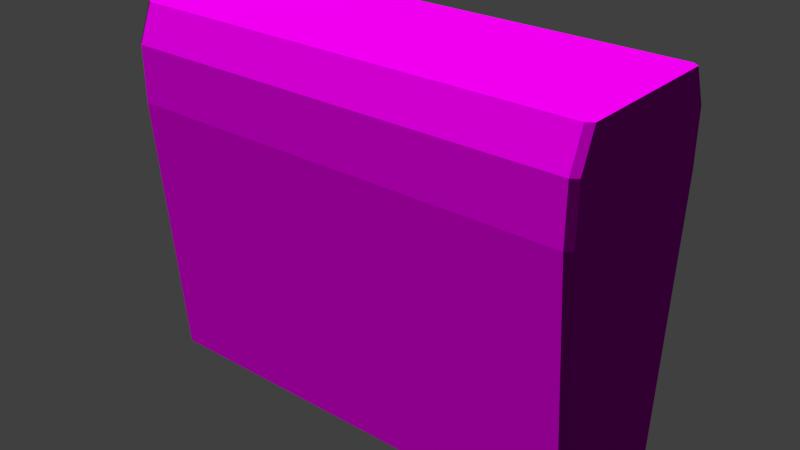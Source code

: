 # Source: decoration_vegetation_hedge_small_1_.blend  (saved by Blender 2.70.0; exported with 4.5.12 LTS)
import bpy
from mathutils import Matrix  # noqa: F401  (used for matrix-valued properties, if any)

bpy.ops.wm.read_factory_settings(use_empty=True)
scene = bpy.context.scene
scene.name = 'Scene'

# ---- collections
col_collection_1 = bpy.data.collections.new('Collection 1'); scene.collection.children.link(col_collection_1)

# ---- images (referenced by path relative to the original .blend; pixels are not part of the script)
import os
ASSET_DIR = os.environ.get("B2B_ASSET_DIR", "")  # directory of the original .blend (textures are referenced by path, not embedded)
HERE = os.path.dirname(os.path.abspath(__file__))  # packed textures are extracted next to this script under _unpacked/

def load_image(name, relpath, width, height, colorspace="sRGB"):
    """Load a texture the original file referenced (path relative to the .blend, or extracted next to this script)."""
    p = next((c for c in (os.path.join(HERE, relpath), os.path.join(ASSET_DIR, relpath)) if relpath and os.path.exists(c)), "")
    if p:
        img = bpy.data.images.load(p, check_existing=True)
        img.name = name
    else:  # same state as the original file: an image datablock whose file is absent (Cycles renders it pink)
        img = bpy.data.images.new(name, width, height)
        img.source = "FILE"
        img.filepath = "//" + (relpath or name)
    img.colorspace_settings.name = colorspace
    return img
img_decoration_vegetation_hedge_small_1__normal_jpg = load_image('decoration_vegetation_hedge_small_1 _normal.jpg', 'Texturen/decoration_vegetation_hedge_small_1 _normal.jpg', 1024, 1024, 'sRGB')
img_decoration_vegetation_hedge_small_1__diffuse_jpg = load_image('decoration_vegetation_hedge_small_1 _diffuse.jpg', 'Texturen/decoration_vegetation_hedge_small_1 _diffuse.jpg', 1024, 1024, 'sRGB')

# ---- materials (node trees are filled in below, after node groups)
mat_decoration_vegetation_hedge_small_1 = bpy.data.materials.new('decoration_vegetation_hedge_small_1')
mat_decoration_vegetation_hedge_small_1.alpha_threshold = 0.0
mat_decoration_vegetation_hedge_small_1.roughness = 0.5
mat_decoration_vegetation_hedge_small_1.line_color = (0.0, 0.0, 0.0, 1.0)

# ---- material node trees
mat_decoration_vegetation_hedge_small_1.use_nodes = True; mat_decoration_vegetation_hedge_small_1.node_tree.nodes.clear()
_N = mat_decoration_vegetation_hedge_small_1.node_tree.nodes; _L = mat_decoration_vegetation_hedge_small_1.node_tree.links
n0 = _N.new('ShaderNodeOutputMaterial'); n0.name = 'Material Output'; n0.location = (300, 300)
n1 = _N.new('ShaderNodeBsdfDiffuse'); n1.name = 'Diffuse BSDF'; n1.location = (10, 300)
n2 = _N.new('ShaderNodeTexImage'); n2.name = 'Image Texture.001'; n2.location = (-552, 86)
n2.width = 140
n2.image = img_decoration_vegetation_hedge_small_1__normal_jpg
n3 = _N.new('ShaderNodeNormalMap'); n3.name = 'Normal Map'; n3.location = (-251, 49)
n4 = _N.new('ShaderNodeTexCoord'); n4.name = 'Texture Coordinate'; n4.location = (-815, 252)
n5 = _N.new('ShaderNodeTexImage'); n5.name = 'Image Texture'; n5.location = (-545, 322)
n5.width = 140
n5.image = img_decoration_vegetation_hedge_small_1__diffuse_jpg
_L.new(n1.outputs[0], n0.inputs[0])
_L.new(n4.outputs[2], n5.inputs[0])
_L.new(n4.outputs[2], n2.inputs[0])
_L.new(n5.outputs[0], n1.inputs[0])
_L.new(n2.outputs[0], n3.inputs[1])
_L.new(n3.outputs[0], n1.inputs[2])
n0.is_active_output = True

# ---- world
world_world = bpy.data.worlds.new('World'); scene.world = world_world
world_world.color = (0.05088, 0.05088, 0.05088)
world_world.use_sun_shadow = False
world_world.sun_shadow_jitter_overblur = 0.0
world_world.cycles.sampling_method = 'MANUAL'
world_world.cycles.sample_map_resolution = 256

# ---- meshes
me_cube_001 = bpy.data.meshes.new('Cube.001')
me_cube_001.from_pydata([(-0.9729, -0.4, 0.0), (-1.0, -0.3728, 0.0), (-1.0, 0.3728, 0.0), (-0.9729, 0.4, 0.0), (0.9729, 0.4, 0.0), (1.0, 0.3728, 0.0), (1.0, -0.3728, 0.0), (0.9729, -0.4, 0.0), (-1.0, -0.5032, 1.172), (-0.9729, -0.5304, 1.172), (-0.9729, 0.5304, 1.172), (-1.0, 0.5032, 1.172), (1.0, 0.5032, 1.172), (0.9729, 0.5304, 1.172), (0.9729, -0.5304, 1.172), (1.0, -0.5032, 1.172), (-1.0, -0.5032, 1.413), (-0.9729, -0.5304, 1.413), (-0.9729, 0.5304, 1.413), (-1.0, 0.5032, 1.413), (1.0, 0.5032, 1.413), (0.9729, 0.5304, 1.413), (0.9729, -0.5304, 1.413), (1.0, -0.5032, 1.413), (-1.0, -0.4213, 1.569), (-0.9729, -0.4484, 1.569), (-0.9729, 0.4484, 1.569), (-1.0, 0.4213, 1.569), (1.0, 0.4213, 1.569), (0.9729, 0.4484, 1.569), (0.9729, -0.4484, 1.569), (1.0, -0.4213, 1.569)], [], [(0, 1, 2, 3, 4, 5, 6, 7), (12, 15, 6, 5), (9, 14, 22, 17), (10, 13, 4, 3), (14, 9, 0, 7), (11, 8, 16, 19), (19, 16, 24, 27), (17, 22, 30, 25), (15, 12, 20, 23), (13, 10, 18, 21), (30, 31, 28, 29, 26, 27, 24, 25), (23, 20, 28, 31), (21, 18, 26, 29), (0, 9, 8, 1), (10, 3, 2, 11), (12, 5, 4, 13), (14, 7, 6, 15), (16, 8, 9, 17), (15, 23, 22, 14), (13, 21, 20, 12), (11, 19, 18, 10), (24, 16, 17, 25), (23, 31, 30, 22), (21, 29, 28, 20), (19, 27, 26, 18), (8, 11, 2, 1)])
_uv = me_cube_001.uv_layers.new(name='UVMap')
_uv.uv.foreach_set('vector', [0.1352, 0.3, 0.125, 0.3136, 0.125, 0.6864, 0.1352, 0.7, 0.8648, 0.7, 0.875, 0.6864, 0.875, 0.3136, 0.8648, 0.3, 0.6887, 0.08602, 0.3113, 0.08602, 0.3602, -0.5, 0.6398, -0.5, 0.1352, 0.08602, 0.8648, 0.08602, 0.8648, 0.2064, 0.1352, 0.2064, 0.1352, 0.08602, 0.8648, 0.08602, 0.8648, -0.5, 0.1352, -0.5, 0.1148, 0.08602, -0.6148, 0.08602, -0.6148, -0.5, 0.1148, -0.5, 0.6887, 0.08602, 0.3113, 0.08602, 0.3113, 0.2064, 0.6887, 0.2064, 0.6887, 0.2064, 0.3113, 0.2064, 0.342, 0.2844, 0.658, 0.2844, 0.1352, 0.2064, 0.8648, 0.2064, 0.8648, 0.2844, 0.1352, 0.2844, 0.3113, 0.08602, 0.6887, 0.08602, 0.6887, 0.2064, 0.3113, 0.2064, 0.1148, 0.08602, -0.6148, 0.08602, -0.6148, 0.2064, 0.1148, 0.2064, 0.1148, 0.2758, 0.125, 0.2894, 0.125, 0.7106, 0.1148, 0.7242, -0.6148, 0.7242, -0.625, 0.7106, -0.625, 0.2894, -0.6148, 0.2758, 0.3113, 0.2064, 0.6887, 0.2064, 0.658, 0.2844, 0.342, 0.2844, 0.1148, 0.2064, -0.6148, 0.2064, -0.6148, 0.2844, 0.1148, 0.2844, -0.6148, -0.5, -0.6148, 0.08602, -0.625, 0.08453, -0.625, -0.5015, 0.1352, 0.08602, 0.1352, -0.5, 0.125, -0.5015, 0.125, 0.08453, 0.6887, 0.08602, 0.6398, -0.5, 0.65, -0.5, 0.6989, 0.08602, 0.1148, 0.08602, 0.1148, -0.5, 0.125, -0.5015, 0.125, 0.08453, 0.3113, 0.2064, 0.3113, 0.08602, 0.3011, 0.08602, 0.3011, 0.2064, 0.3113, 0.08602, 0.3113, 0.2064, 0.3011, 0.2064, 0.3011, 0.08602, 0.1148, 0.08602, 0.1148, 0.2064, 0.125, 0.2064, 0.125, 0.08602, 0.6887, 0.08602, 0.6887, 0.2064, 0.6989, 0.2064, 0.6989, 0.08602, 0.342, 0.2844, 0.3113, 0.2064, 0.3011, 0.2064, 0.3318, 0.2844, 0.3113, 0.2064, 0.342, 0.2844, 0.3318, 0.2844, 0.3011, 0.2064, 0.1148, 0.2064, 0.1148, 0.2844, 0.125, 0.29, 0.125, 0.212, 0.6887, 0.2064, 0.658, 0.2844, 0.6682, 0.2844, 0.6989, 0.2064, 0.3113, 0.08602, 0.6887, 0.08602, 0.6398, -0.5, 0.3602, -0.5])
me_cube_001.materials.append(mat_decoration_vegetation_hedge_small_1)
me_cube_001.use_remesh_preserve_volume = False
me_cube_001.use_remesh_preserve_attributes = False
me_cube_001.use_mirror_vertex_groups = False
me_cube_001.update()

# ---- objects
ob_cube_001 = bpy.data.objects.new('Cube.001', me_cube_001)

# ---- transforms, parenting, visibility, modifiers, constraints
ob_cube_001.location = (0.0, 0.0, 0.0)
ob_cube_001.scale = (1.0, 0.763, 1.0)
ob_cube_001.lineart.crease_threshold = 0.0

# ---- collection membership
col_collection_1.objects.link(ob_cube_001)

# ---- scene / render settings (as saved in the file)
scene.frame_start = 1; scene.frame_end = 250; scene.frame_set(1)
scene.render.engine = 'CYCLES'
scene.render.resolution_percentage = 50
scene.render.dither_intensity = 0.0
scene.cycles.use_denoising = False
scene.cycles.samples = 10
scene.cycles.sampling_pattern = 'TABULATED_SOBOL'
scene.cycles.light_sampling_threshold = 0.0
scene.cycles.use_adaptive_sampling = False
scene.cycles.use_light_tree = False
scene.cycles.blur_glossy = 0.0
scene.cycles.volume_bounces = 1
scene.cycles.pixel_filter_type = 'GAUSSIAN'
scene.cycles.sample_clamp_indirect = 0.0
scene.view_settings.view_transform = 'Standard'
bpy.context.view_layer.update()

# ---- added for rendering (the .blend has no active camera and no usable light): camera, sun
cam_auto = bpy.data.cameras.new('AutoCamera')
cam_auto.lens = 50.0
cam_auto.sensor_width = 36.0
cam_auto.clip_end = 1000.0
ob_auto_camera = bpy.data.objects.new('AutoCamera', cam_auto)
scene.collection.objects.link(ob_auto_camera)
ob_auto_camera.location = (2.46815, -2.96178, 2.75892)
ob_auto_camera.rotation_euler = (1.09748, -7.21219e-08, 0.694738)
scene.camera = ob_auto_camera
light_auto_sun = bpy.data.lights.new('AutoSun', 'SUN')
light_auto_sun.energy = 3.0
light_auto_sun.angle = 0.0523599
ob_auto_sun = bpy.data.objects.new('AutoSun', light_auto_sun)
scene.collection.objects.link(ob_auto_sun)
ob_auto_sun.rotation_euler = (0.872665, 0.174533, 0.523599)
bpy.context.view_layer.update()
